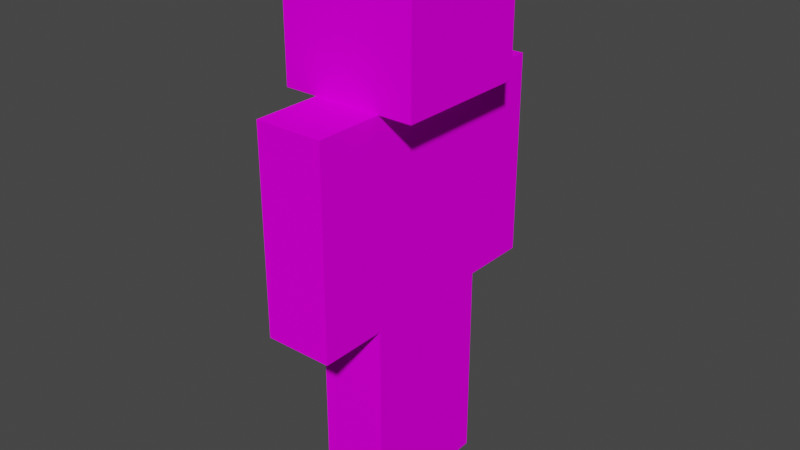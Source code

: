 # Source: default.blend  (saved by Blender 3.1.7; exported with 4.5.12 LTS)
import bpy
from mathutils import Matrix  # noqa: F401  (used for matrix-valued properties, if any)

bpy.ops.wm.read_factory_settings(use_empty=True)
scene = bpy.context.scene
scene.name = 'Scene'

# ---- images (referenced by path relative to the original .blend; pixels are not part of the script)
import os
ASSET_DIR = os.environ.get("B2B_ASSET_DIR", "")  # directory of the original .blend (textures are referenced by path, not embedded)
HERE = os.path.dirname(os.path.abspath(__file__))  # packed textures are extracted next to this script under _unpacked/

def load_image(name, relpath, width, height, colorspace="sRGB"):
    """Load a texture the original file referenced (path relative to the .blend, or extracted next to this script)."""
    p = next((c for c in (os.path.join(HERE, relpath), os.path.join(ASSET_DIR, relpath)) if relpath and os.path.exists(c)), "")
    if p:
        img = bpy.data.images.load(p, check_existing=True)
        img.name = name
    else:  # same state as the original file: an image datablock whose file is absent (Cycles renders it pink)
        img = bpy.data.images.new(name, width, height)
        img.source = "FILE"
        img.filepath = "//" + (relpath or name)
    img.colorspace_settings.name = colorspace
    return img
img_default_png = load_image('default.png', 'textures/default.png', 1024, 1024, 'sRGB')

# ---- materials (node trees are filled in below, after node groups)
mat_defaulthumanoid = bpy.data.materials.new('DefaultHumanoid')
mat_defaulthumanoid.use_transparent_shadow = False

# ---- material node trees
mat_defaulthumanoid.use_nodes = True; mat_defaulthumanoid.node_tree.nodes.clear()
_N = mat_defaulthumanoid.node_tree.nodes; _L = mat_defaulthumanoid.node_tree.links
n0 = _N.new('ShaderNodeOutputMaterial'); n0.name = 'Material Output'; n0.location = (300, 300)
n1 = _N.new('ShaderNodeTexCoord'); n1.name = 'Texture Coordinate'; n1.location = (-572, 74)
n2 = _N.new('ShaderNodeBsdfPrincipled'); n2.name = 'Principled BSDF'; n2.location = (-21, 303)
n2.distribution = 'GGX'
n2.subsurface_method = 'BURLEY'
n2.inputs[2].default_value = 0.0
n2.inputs[3].default_value = 1.45
n2.inputs[13].default_value = 0.0
n2.inputs[20].default_value = 0.0
n2.inputs[27].default_value = (0.0, 0.0, 0.0, 1.0)
n2.inputs[28].default_value = 1.0
n3 = _N.new('ShaderNodeTexImage'); n3.name = 'Image Texture'; n3.location = (-324, 242)
n3.image = img_default_png
n3.interpolation = 'Closest'
_L.new(n3.outputs[0], n2.inputs[0])
_L.new(n1.outputs[2], n3.inputs[0])
_L.new(n2.outputs[0], n0.inputs[0])
n0.is_active_output = True

# ---- world
world_world = bpy.data.worlds.new('World'); scene.world = world_world
world_world.use_nodes = True; world_world.node_tree.nodes.clear()
_N = world_world.node_tree.nodes; _L = world_world.node_tree.links
n0 = _N.new('ShaderNodeOutputWorld'); n0.name = 'World Output'; n0.location = (300, 300)
n1 = _N.new('ShaderNodeBackground'); n1.name = 'Background'; n1.location = (10, 300)
n1.inputs[0].default_value = (0.05088, 0.05088, 0.05088, 1.0)
_L.new(n1.outputs[0], n0.inputs[0])
n0.is_active_output = True
world_world.color = (0.05088, 0.05088, 0.05088)
world_world.use_sun_shadow = False
world_world.sun_shadow_jitter_overblur = 0.0

# ---- meshes
me_modelmesh = bpy.data.meshes.new('ModelMesh')
me_modelmesh.from_pydata([(-0.125, 0.0, 0.75), (-0.125, 0.0, 0.0), (-0.125, -0.25, 0.75), (0.125, 0.0, 0.75), (0.125, 0.0, 0.0), (0.125, -0.25, 0.75), (0.125, -0.25, 0.0), (-0.125, -0.25, 0.0), (-0.25, -0.25, 1.5), (-0.25, -0.25, 2.0), (-0.25, 0.25, 1.5), (-0.25, 0.25, 2.0), (0.25, -0.25, 1.5), (0.25, -0.25, 2.0), (0.25, 0.25, 1.5), (0.25, 0.25, 2.0), (-0.125, -0.25, 0.75), (-0.125, 0.25, 0.75), (-0.125, -0.25, 1.5), (0.125, -0.25, 0.75), (0.125, 0.25, 0.75), (0.125, -0.25, 1.5), (0.125, 0.25, 1.5), (-0.125, 0.25, 1.5), (-0.125, 0.5, 1.5), (-0.125, 0.5, 0.75), (-0.125, 0.25, 1.5), (0.125, 0.5, 1.5), (0.125, 0.5, 0.75), (0.125, 0.25, 1.5), (0.125, 0.25, 0.75), (-0.125, 0.25, 0.75), (-0.125, -0.25, 1.5), (-0.125, -0.25, 0.75), (-0.125, -0.5, 1.5), (0.125, -0.25, 1.5), (0.125, -0.25, 0.75), (0.125, -0.5, 1.5), (0.125, -0.5, 0.75), (-0.125, -0.5, 0.75), (-0.125, 0.25, 0.75), (-0.125, 0.25, 0.0), (-0.125, 0.0, 0.75), (0.125, 0.25, 0.75), (0.125, 0.25, 0.0), (0.125, 0.0, 0.75), (0.125, 0.0, 0.0), (-0.125, 0.0, 0.0)], [], [(2, 0, 1, 7), (0, 2, 5, 3), (3, 5, 6, 4), (5, 2, 7, 6), (4, 6, 7, 1), (9, 11, 10, 8), (11, 15, 14, 10), (15, 13, 12, 14), (13, 9, 8, 12), (14, 12, 8, 10), (11, 9, 13, 15), (20, 19, 16, 17), (18, 23, 17, 16), (21, 18, 16, 19), (22, 21, 19, 20), (23, 18, 21, 22), (23, 22, 20, 17), (24, 27, 28, 25), (26, 24, 25, 31), (24, 26, 29, 27), (27, 29, 30, 28), (29, 26, 31, 30), (28, 30, 31, 25), (32, 35, 36, 33), (34, 32, 33, 39), (32, 34, 37, 35), (35, 37, 38, 36), (37, 34, 39, 38), (36, 38, 39, 33), (40, 43, 44, 41), (42, 40, 41, 47), (40, 42, 45, 43), (43, 45, 46, 44), (45, 42, 47, 46), (44, 46, 47, 41), (0, 3, 4, 1)])
_uv = me_modelmesh.uv_layers.new(name='UVMap')
_uv.uv.foreach_set('vector', [0.75, 0.375, 0.6875, 0.375, 0.6875, 0.0, 0.75, 0.0, 0.625, 0.5, 0.5625, 0.5, 0.5625, 0.375, 0.625, 0.375, 0.625, 0.375, 0.5625, 0.375, 0.5625, 0.0, 0.625, 0.0, 0.5625, 0.375, 0.5, 0.375, 0.5, 0.0, 0.5625, 0.0, 0.6875, 0.5, 0.625, 0.5, 0.625, 0.375, 0.6875, 0.375, 0.5, 0.75, 0.375, 0.75, 0.375, 0.5, 0.5, 0.5, 0.375, 0.75, 0.25, 0.75, 0.25, 0.5, 0.375, 0.5, 0.25, 0.75, 0.125, 0.75, 0.125, 0.5, 0.25, 0.5, 0.125, 0.75, 0.0, 0.75, 0.0, 0.5, 0.125, 0.5, 0.375, 1.0, 0.25, 1.0, 0.25, 0.75, 0.375, 0.75, 0.25, 1.0, 0.125, 1.0, 0.125, 0.75, 0.25, 0.75, 0.875, 1.0, 0.75, 1.0, 0.75, 0.875, 0.875, 0.875, 0.9375, 0.875, 0.8125, 0.875, 0.8125, 0.5, 0.9375, 0.5, 0.625, 0.875, 0.5625, 0.875, 0.5625, 0.5, 0.625, 0.5, 0.75, 0.875, 0.625, 0.875, 0.625, 0.5, 0.75, 0.5, 0.75, 1.0, 0.625, 1.0, 0.625, 0.875, 0.75, 0.875, 0.8125, 0.875, 0.75, 0.875, 0.75, 0.5, 0.8125, 0.5, 0.4375, 0.375, 0.375, 0.375, 0.375, 0.0, 0.4375, 0.0, 0.5, 0.375, 0.4375, 0.375, 0.4375, 0.0, 0.5, 0.0, 0.375, 0.5, 0.3125, 0.5, 0.3125, 0.375, 0.375, 0.375, 0.375, 0.375, 0.3125, 0.375, 0.3125, 0.0, 0.375, 0.0, 0.3125, 0.375, 0.25, 0.375, 0.25, 0.0, 0.3125, 0.0, 0.4375, 0.5, 0.375, 0.5, 0.375, 0.375, 0.4375, 0.375, 0.1875, 0.375, 0.125, 0.375, 0.125, 0.0, 0.1875, 0.0, 0.25, 0.375, 0.1875, 0.375, 0.1875, 0.0, 0.25, 0.0, 0.125, 0.5, 0.0625, 0.5, 0.0625, 0.375, 0.125, 0.375, 0.125, 0.375, 0.0625, 0.375, 0.0625, 0.0, 0.125, 0.0, 0.0625, 0.375, 0.0, 0.375, 0.0, 0.0, 0.0625, 0.0, 0.1875, 0.5, 0.125, 0.5, 0.125, 0.375, 0.1875, 0.375, 0.9375, 0.375, 0.875, 0.375, 0.875, 0.0, 0.9375, 0.0, 1.0, 0.375, 0.9375, 0.375, 0.9375, 0.0, 1.0, 0.0, 0.875, 0.5, 0.8125, 0.5, 0.8125, 0.375, 0.875, 0.375, 0.875, 0.375, 0.8125, 0.375, 0.8125, 0.0, 0.875, 0.0, 0.8125, 0.375, 0.75, 0.375, 0.75, 0.0, 0.8125, 0.0, 0.9375, 0.5, 0.875, 0.5, 0.875, 0.375, 0.9375, 0.375, 0.6875, 0.375, 0.625, 0.375, 0.625, 0.0, 0.6875, 0.0])
me_modelmesh.materials.append(mat_defaulthumanoid)
me_modelmesh.use_remesh_fix_poles = True
me_modelmesh.use_remesh_preserve_attributes = False
me_modelmesh.use_mirror_vertex_groups = False
me_modelmesh.update()
arm_bones = bpy.data.armatures.new('Bones')  # bones are not reproduced

# ---- objects
ob_model = bpy.data.objects.new('Model', me_modelmesh)
ob_armature = bpy.data.objects.new('Armature', arm_bones)

# ---- transforms, parenting, visibility, modifiers, constraints
ob_model.parent = ob_armature
ob_model.location = (0.0, 0.0, 0.0)
ob_model.lineart.crease_threshold = 0.0
_vg = ob_model.vertex_groups.new(name='Body')
_vg.add([16, 17, 18, 19, 20, 21, 22, 23], 1.0, 'REPLACE')
_vg = ob_model.vertex_groups.new(name='Head')
_vg.add([8, 9, 10, 11, 12, 13, 14, 15], 1.0, 'REPLACE')
_vg = ob_model.vertex_groups.new(name='Arm.L')
_vg.add([24, 25, 26, 27, 28, 29, 30, 31], 1.0, 'REPLACE')
_vg = ob_model.vertex_groups.new(name='Arm.R')
_vg.add([32, 33, 34, 35, 36, 37, 38, 39], 1.0, 'REPLACE')
_vg = ob_model.vertex_groups.new(name='Leg.L')
_vg.add([40, 41, 42, 43, 44, 45, 46, 47], 1.0, 'REPLACE')
_vg = ob_model.vertex_groups.new(name='Leg.R')
_vg.add([0, 1, 2, 3, 4, 5, 6, 7], 1.0, 'REPLACE')
_m = ob_model.modifiers.new('Armature', 'ARMATURE')
_m.object = ob_armature
ob_armature.location = (0.0, 0.0, 0.0)
ob_armature.show_in_front = True
ob_armature.lineart.crease_threshold = 0.0

# ---- collection membership
scene.collection.objects.link(ob_model)
scene.collection.objects.link(ob_armature)

# ---- scene / render settings (as saved in the file)
scene.frame_start = 1; scene.frame_end = 40; scene.frame_set(32)
scene.render.engine = 'BLENDER_EEVEE_NEXT'
scene.cycles.use_denoising = False
scene.cycles.samples = 128
scene.cycles.sampling_pattern = 'TABULATED_SOBOL'
scene.cycles.use_adaptive_sampling = False
scene.cycles.use_light_tree = False
scene.view_settings.view_transform = 'Filmic'
bpy.context.view_layer.update()

# ---- added for rendering (the .blend has no active camera and no usable light): camera, sun
cam_auto = bpy.data.cameras.new('AutoCamera')
cam_auto.lens = 50.0
cam_auto.sensor_width = 36.0
cam_auto.clip_end = 1000.0
ob_auto_camera = bpy.data.objects.new('AutoCamera', cam_auto)
scene.collection.objects.link(ob_auto_camera)
ob_auto_camera.location = (2.11996, -2.54395, 2.69597)
ob_auto_camera.rotation_euler = (1.09748, -7.21219e-08, 0.694738)
scene.camera = ob_auto_camera
light_auto_sun = bpy.data.lights.new('AutoSun', 'SUN')
light_auto_sun.energy = 3.0
light_auto_sun.angle = 0.0523599
ob_auto_sun = bpy.data.objects.new('AutoSun', light_auto_sun)
scene.collection.objects.link(ob_auto_sun)
ob_auto_sun.rotation_euler = (0.872665, 0.174533, 0.523599)
bpy.context.view_layer.update()

